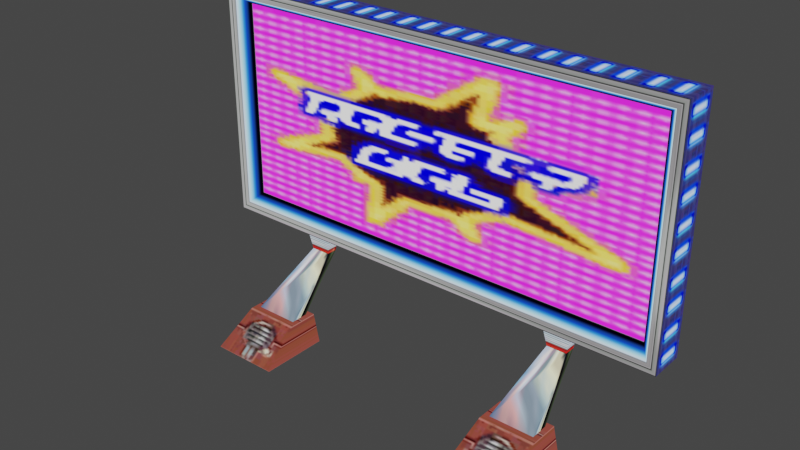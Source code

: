 # Source: Signboard4.blend  (saved by Blender 5.2.44; exported with 4.5.12 LTS)
import bpy
from mathutils import Matrix  # noqa: F401  (used for matrix-valued properties, if any)

bpy.ops.wm.read_factory_settings(use_empty=True)
scene = bpy.context.scene
scene.name = 'Scene'

# ---- collections
col_kanban_kanban_nja = bpy.data.collections.new('kanban_kanban.nja'); scene.collection.children.link(col_kanban_kanban_nja)

# ---- images (referenced by path relative to the original .blend; pixels are not part of the script)
import os
ASSET_DIR = os.environ.get("B2B_ASSET_DIR", "")  # directory of the original .blend (textures are referenced by path, not embedded)
HERE = os.path.dirname(os.path.abspath(__file__))  # packed textures are extracted next to this script under _unpacked/

def load_image(name, relpath, width, height, colorspace="sRGB"):
    """Load a texture the original file referenced (path relative to the .blend, or extracted next to this script)."""
    p = next((c for c in (os.path.join(HERE, relpath), os.path.join(ASSET_DIR, relpath)) if relpath and os.path.exists(c)), "")
    if p:
        img = bpy.data.images.load(p, check_existing=True)
        img.name = name
    else:  # same state as the original file: an image datablock whose file is absent (Cycles renders it pink)
        img = bpy.data.images.new(name, width, height)
        img.source = "FILE"
        img.filepath = "//" + (relpath or name)
    img.colorspace_settings.name = colorspace
    return img
img_am_tp032_32 = load_image('am_tp032_32', '_unpacked/am_tp032_32.91ca76b9.png', 32, 32, 'sRGB')
img_courseter04 = load_image('courseter04', '_unpacked/courseter04.6f45eb46.png', 32, 32, 'sRGB')
img_ref_crome = load_image('ref_crome', '_unpacked/ref_crome.7501ae46.png', 32, 32, 'sRGB')
img_robome4 = load_image('robome4', '_unpacked/robome4.dd3d76dd.png', 16, 16, 'sRGB')
img_mini_kan11 = load_image('mini_kan11', '_unpacked/mini_kan11.e073cf1f.png', 128, 128, 'sRGB')
img_am_tp051_16 = load_image('am_tp051_16', '_unpacked/am_tp051_16.934ef4dd.png', 8, 8, 'sRGB')
img_plate5 = load_image('plate5', '_unpacked/plate5.1a4065bd.png', 64, 64, 'sRGB')
img_am_tp038_32 = load_image('am_tp038_32', '_unpacked/am_tp038_32.1d4bbb40.png', 32, 32, 'sRGB')

# ---- materials (node trees are filled in below, after node groups)
mat_kanban_kanban_nja_sa1mdl_0 = bpy.data.materials.new('kanban_kanban.nja.sa1mdl_0')
mat_kanban_kanban_nja_sa1mdl_0.use_transparent_shadow = False
mat_kanban_kanban_nja_sa1mdl_0.preview_render_type = 'FLAT'
mat_kanban_kanban_nja_sa1mdl_0.diffuse_color = (0.698, 0.698, 0.698, 1.0)
mat_kanban_kanban_nja_sa1mdl_0.roughness = 0.9569
mat_kanban_kanban_nja_sa1mdl_1 = bpy.data.materials.new('kanban_kanban.nja.sa1mdl_1')
mat_kanban_kanban_nja_sa1mdl_1.use_transparent_shadow = False
mat_kanban_kanban_nja_sa1mdl_1.preview_render_type = 'FLAT'
mat_kanban_kanban_nja_sa1mdl_1.diffuse_color = (0.698, 0.698, 0.698, 1.0)
mat_kanban_kanban_nja_sa1mdl_1.roughness = 0.9569
mat_kanban_kanban_nja_sa1mdl_2 = bpy.data.materials.new('kanban_kanban.nja.sa1mdl_2')
mat_kanban_kanban_nja_sa1mdl_2.use_transparent_shadow = False
mat_kanban_kanban_nja_sa1mdl_2.preview_render_type = 'FLAT'
mat_kanban_kanban_nja_sa1mdl_2.diffuse_color = (0.698, 0.698, 0.698, 1.0)
mat_kanban_kanban_nja_sa1mdl_2.roughness = 0.9569
mat_kanban_kanban_nja_sa1mdl_3 = bpy.data.materials.new('kanban_kanban.nja.sa1mdl_3')
mat_kanban_kanban_nja_sa1mdl_3.use_transparent_shadow = False
mat_kanban_kanban_nja_sa1mdl_3.preview_render_type = 'FLAT'
mat_kanban_kanban_nja_sa1mdl_3.diffuse_color = (0.698, 0.698, 0.698, 1.0)
mat_kanban_kanban_nja_sa1mdl_3.roughness = 0.9569
mat_kanban_kanban_nja_sa1mdl_4 = bpy.data.materials.new('kanban_kanban.nja.sa1mdl_4')
mat_kanban_kanban_nja_sa1mdl_4.use_transparent_shadow = False
mat_kanban_kanban_nja_sa1mdl_4.preview_render_type = 'FLAT'
mat_kanban_kanban_nja_sa1mdl_4.diffuse_color = (0.698, 0.698, 0.698, 1.0)
mat_kanban_kanban_nja_sa1mdl_4.roughness = 0.9569
mat_kanban_kanban_nja_sa1mdl_5 = bpy.data.materials.new('kanban_kanban.nja.sa1mdl_5')
mat_kanban_kanban_nja_sa1mdl_5.use_transparent_shadow = False
mat_kanban_kanban_nja_sa1mdl_5.preview_render_type = 'FLAT'
mat_kanban_kanban_nja_sa1mdl_5.diffuse_color = (0.698, 0.698, 0.698, 1.0)
mat_kanban_kanban_nja_sa1mdl_5.roughness = 0.9569
mat_kanban_kanban_nja_sa1mdl_6 = bpy.data.materials.new('kanban_kanban.nja.sa1mdl_6')
mat_kanban_kanban_nja_sa1mdl_6.use_transparent_shadow = False
mat_kanban_kanban_nja_sa1mdl_6.preview_render_type = 'FLAT'
mat_kanban_kanban_nja_sa1mdl_6.diffuse_color = (0.698, 0.698, 0.698, 1.0)
mat_kanban_kanban_nja_sa1mdl_6.roughness = 0.9569
mat_kanban_kanban_nja_sa1mdl_7 = bpy.data.materials.new('kanban_kanban.nja.sa1mdl_7')
mat_kanban_kanban_nja_sa1mdl_7.use_transparent_shadow = False
mat_kanban_kanban_nja_sa1mdl_7.preview_render_type = 'FLAT'
mat_kanban_kanban_nja_sa1mdl_7.diffuse_color = (0.698, 0.698, 0.698, 1.0)
mat_kanban_kanban_nja_sa1mdl_7.roughness = 0.9569

# ---- node groups
ng_signboard4node = bpy.data.node_groups.new('Signboard4Node', 'GeometryNodeTree')
_s = ng_signboard4node.interface.new_socket(name='Geometry', in_out='OUTPUT', socket_type='NodeSocketGeometry')
_s = ng_signboard4node.interface.new_socket(name='Geometry', in_out='INPUT', socket_type='NodeSocketGeometry')
ng_signboard4node.interface.new_panel('SET Object Properties')
_s = ng_signboard4node.interface.new_socket(name='BAMS X Rotation', in_out='INPUT', socket_type='NodeSocketInt')
_s = ng_signboard4node.interface.new_socket(name='BAMS Y Rotation', in_out='INPUT', socket_type='NodeSocketInt')
_s = ng_signboard4node.interface.new_socket(name='BAMS Z Rotation', in_out='INPUT', socket_type='NodeSocketInt')
_s = ng_signboard4node.interface.new_socket(name='Scale X Property', in_out='INPUT', socket_type='NodeSocketFloat')
_s = ng_signboard4node.interface.new_socket(name='Scale Y Property', in_out='INPUT', socket_type='NodeSocketFloat')
_s = ng_signboard4node.interface.new_socket(name='Scale Z Property', in_out='INPUT', socket_type='NodeSocketFloat')
ng_signboard4node.interface.new_panel('Geometry Node Info')
ng_signboard4node.is_modifier = True
# nodes of 'Signboard4Node' reference scene objects; filled in after objects exist

# ---- material node trees
mat_kanban_kanban_nja_sa1mdl_0.use_nodes = True; mat_kanban_kanban_nja_sa1mdl_0.node_tree.nodes.clear()
_N = mat_kanban_kanban_nja_sa1mdl_0.node_tree.nodes; _L = mat_kanban_kanban_nja_sa1mdl_0.node_tree.links
n0 = _N.new('ShaderNodeTexImage'); n0.name = 'SAIO Texture'; n0.location = (-40, 319)
n0.label = 'SAIO Texture'
n0.image = img_am_tp032_32
n1 = _N.new('ShaderNodeOutputMaterial'); n1.name = 'SAIO Output'; n1.location = (720, 360)
n1.label = 'SAIO Output'
_L.new(n0.outputs[0], n1.inputs[0])
n1.is_active_output = True
mat_kanban_kanban_nja_sa1mdl_1.use_nodes = True; mat_kanban_kanban_nja_sa1mdl_1.node_tree.nodes.clear()
_N = mat_kanban_kanban_nja_sa1mdl_1.node_tree.nodes; _L = mat_kanban_kanban_nja_sa1mdl_1.node_tree.links
n0 = _N.new('ShaderNodeTexImage'); n0.name = 'SAIO Texture'; n0.location = (-40, 319)
n0.label = 'SAIO Texture'
n0.image = img_courseter04
n1 = _N.new('ShaderNodeOutputMaterial'); n1.name = 'SAIO Output'; n1.location = (720, 360)
n1.label = 'SAIO Output'
_L.new(n0.outputs[0], n1.inputs[0])
n1.is_active_output = True
mat_kanban_kanban_nja_sa1mdl_2.use_nodes = True; mat_kanban_kanban_nja_sa1mdl_2.node_tree.nodes.clear()
_N = mat_kanban_kanban_nja_sa1mdl_2.node_tree.nodes; _L = mat_kanban_kanban_nja_sa1mdl_2.node_tree.links
n0 = _N.new('ShaderNodeTexImage'); n0.name = 'SAIO Texture'; n0.location = (-40, 319)
n0.label = 'SAIO Texture'
n0.image = img_ref_crome
n1 = _N.new('ShaderNodeOutputMaterial'); n1.name = 'SAIO Output'; n1.location = (720, 360)
n1.label = 'SAIO Output'
n2 = _N.new('ShaderNodeNewGeometry'); n2.name = 'Geometry'; n2.location = (-650, 81)
n3 = _N.new('ShaderNodeVectorTransform'); n3.name = 'Vector Transform'; n3.location = (-490, 81)
n3.vector_type = 'NORMAL'
n3.convert_to = 'CAMERA'
n4 = _N.new('ShaderNodeVectorMath'); n4.name = 'Vector Math'; n4.location = (-331, 83)
n4.operation = 'MULTIPLY_ADD'
n4.inputs[1].default_value = (0.5, 0.5, 0.0)
n4.inputs[2].default_value = (0.5, 0.5, 0.0)
_L.new(n2.outputs[1], n3.inputs[0])
_L.new(n3.outputs[0], n4.inputs[0])
_L.new(n4.outputs[0], n0.inputs[0])
_L.new(n0.outputs[0], n1.inputs[0])
n1.is_active_output = True
mat_kanban_kanban_nja_sa1mdl_3.use_nodes = True; mat_kanban_kanban_nja_sa1mdl_3.node_tree.nodes.clear()
_N = mat_kanban_kanban_nja_sa1mdl_3.node_tree.nodes; _L = mat_kanban_kanban_nja_sa1mdl_3.node_tree.links
n0 = _N.new('ShaderNodeTexImage'); n0.name = 'SAIO Texture'; n0.location = (-40, 319)
n0.label = 'SAIO Texture'
n0.image = img_robome4
n1 = _N.new('ShaderNodeOutputMaterial'); n1.name = 'SAIO Output'; n1.location = (720, 360)
n1.label = 'SAIO Output'
_L.new(n0.outputs[0], n1.inputs[0])
n1.is_active_output = True
mat_kanban_kanban_nja_sa1mdl_4.use_nodes = True; mat_kanban_kanban_nja_sa1mdl_4.node_tree.nodes.clear()
_N = mat_kanban_kanban_nja_sa1mdl_4.node_tree.nodes; _L = mat_kanban_kanban_nja_sa1mdl_4.node_tree.links
n0 = _N.new('ShaderNodeTexImage'); n0.name = 'SAIO Texture'; n0.location = (-40, 319)
n0.label = 'SAIO Texture'
n0.image = img_mini_kan11
n1 = _N.new('ShaderNodeOutputMaterial'); n1.name = 'SAIO Output'; n1.location = (720, 360)
n1.label = 'SAIO Output'
_L.new(n0.outputs[0], n1.inputs[0])
n1.is_active_output = True
mat_kanban_kanban_nja_sa1mdl_5.use_nodes = True; mat_kanban_kanban_nja_sa1mdl_5.node_tree.nodes.clear()
_N = mat_kanban_kanban_nja_sa1mdl_5.node_tree.nodes; _L = mat_kanban_kanban_nja_sa1mdl_5.node_tree.links
n0 = _N.new('ShaderNodeTexImage'); n0.name = 'SAIO Texture'; n0.location = (-40, 319)
n0.label = 'SAIO Texture'
n0.image = img_am_tp051_16
n1 = _N.new('ShaderNodeOutputMaterial'); n1.name = 'SAIO Output'; n1.location = (720, 360)
n1.label = 'SAIO Output'
_L.new(n0.outputs[0], n1.inputs[0])
n1.is_active_output = True
mat_kanban_kanban_nja_sa1mdl_6.use_nodes = True; mat_kanban_kanban_nja_sa1mdl_6.node_tree.nodes.clear()
_N = mat_kanban_kanban_nja_sa1mdl_6.node_tree.nodes; _L = mat_kanban_kanban_nja_sa1mdl_6.node_tree.links
n0 = _N.new('ShaderNodeTexImage'); n0.name = 'SAIO Texture'; n0.location = (-40, 319)
n0.label = 'SAIO Texture'
n0.image = img_plate5
n1 = _N.new('ShaderNodeOutputMaterial'); n1.name = 'SAIO Output'; n1.location = (720, 360)
n1.label = 'SAIO Output'
_L.new(n0.outputs[0], n1.inputs[0])
n1.is_active_output = True
mat_kanban_kanban_nja_sa1mdl_7.use_nodes = True; mat_kanban_kanban_nja_sa1mdl_7.node_tree.nodes.clear()
_N = mat_kanban_kanban_nja_sa1mdl_7.node_tree.nodes; _L = mat_kanban_kanban_nja_sa1mdl_7.node_tree.links
n0 = _N.new('ShaderNodeTexImage'); n0.name = 'SAIO Texture'; n0.location = (-40, 319)
n0.label = 'SAIO Texture'
n0.image = img_am_tp038_32
n1 = _N.new('ShaderNodeOutputMaterial'); n1.name = 'SAIO Output'; n1.location = (720, 360)
n1.label = 'SAIO Output'
_L.new(n0.outputs[0], n1.inputs[0])
n1.is_active_output = True

# ---- world
world_world = bpy.data.worlds.new('World'); scene.world = world_world
world_world.use_nodes = True; world_world.node_tree.nodes.clear()
_N = world_world.node_tree.nodes; _L = world_world.node_tree.links
n0 = _N.new('ShaderNodeOutputWorld'); n0.name = 'World Output'; n0.location = (300, 300)
n1 = _N.new('ShaderNodeBackground'); n1.name = 'Background'; n1.location = (10, 300)
n1.inputs[0].default_value = (0.05088, 0.05088, 0.05088, 1.0)
_L.new(n1.outputs[0], n0.inputs[0])
n0.is_active_output = True
world_world.color = (0.05088, 0.05088, 0.05088)
world_world.use_sun_shadow = False
world_world.sun_shadow_jitter_overblur = 0.0

# ---- meshes
me_signboard4 = bpy.data.meshes.new('Signboard4')
me_signboard4.from_pydata([], [], [])
me_signboard4.update()
me_attach_005ca598 = bpy.data.meshes.new('attach_005CA598')
me_attach_005ca598.from_pydata([(36.95, 6.646, -0.002996), (36.95, -8.14, -0.002996), (35.58, 6.622, 6.133), (35.58, 0.09763, 6.133), (22.48, 6.646, -0.002996), (22.48, -8.14, -0.002996), (23.85, 6.622, 6.133), (23.85, 0.09763, 6.133), (34.49, 5.341, 6.043), (34.49, 1.47, 6.043), (32.81, 18.39, 20.2), (32.81, 14.83, 20.2), (24.95, 5.341, 6.043), (24.95, 1.47, 6.043), (26.62, 18.39, 20.2), (26.62, 14.83, 20.2), (27.61, 17.78, 15.41), (27.61, 15.44, 15.45), (31.82, 15.44, 15.45), (31.82, 17.78, 15.41), (-34.49, 5.341, 6.043), (-34.49, 1.47, 6.043), (-32.81, 18.39, 20.2), (-32.81, 14.83, 20.2), (-24.95, 5.341, 6.043), (-24.95, 1.47, 6.043), (-26.62, 18.39, 20.2), (-26.62, 14.83, 20.2), (-27.61, 17.78, 15.41), (-27.61, 15.44, 15.45), (-31.82, 15.44, 15.45), (-31.82, 17.78, 15.41), (50.76, 13.03, 70.1), (-50.76, 13.03, 20.1), (50.76, 13.03, 20.1), (-50.76, 13.03, 70.1), (-48.77, 13.03, 68.1), (48.76, 13.03, 22.08), (48.76, 13.03, 68.1), (-48.77, 13.03, 22.08), (50.76, 20.67, 20.1), (-50.76, 20.67, 20.1), (50.76, 20.67, 70.1), (-50.76, 20.67, 70.1), (-46.88, 15.91, 24.01), (-46.88, 15.91, 66.24), (46.51, 15.91, 24.01), (46.51, 15.91, 66.24), (-36.95, 6.646, -0.002996), (-36.95, -8.14, -0.002996), (-35.58, 6.622, 6.133), (-35.58, 0.09763, 6.133), (-22.48, 6.646, -0.002996), (-22.48, -8.14, -0.002996), (-23.85, 6.622, 6.133), (-23.85, 0.09763, 6.133)], [], [(0, 3, 1), (1, 3, 7), (1, 7, 5), (5, 7, 6), (5, 6, 4), (4, 6, 2), (4, 2, 0), (0, 2, 3), (3, 2, 7), (7, 2, 6), (50, 49, 51), (51, 49, 53), (51, 53, 55), (55, 53, 52), (55, 52, 54), (54, 52, 48), (54, 48, 50), (50, 48, 49), (55, 54, 51), (51, 54, 50), (14, 19, 16), (14, 16, 15), (15, 16, 17), (15, 17, 11), (11, 17, 18), (11, 18, 10), (10, 18, 19), (10, 19, 14), (22, 28, 31), (22, 31, 23), (23, 31, 30), (23, 30, 27), (27, 30, 29), (27, 29, 26), (26, 29, 28), (26, 28, 22), (16, 8, 12), (16, 12, 17), (17, 12, 13), (17, 13, 18), (18, 13, 9), (18, 9, 19), (19, 9, 8), (19, 8, 16), (24, 31, 28), (24, 28, 25), (25, 28, 29), (25, 29, 21), (21, 29, 30), (21, 30, 20), (20, 30, 31), (20, 31, 24), (32, 37, 34), (34, 37, 39), (34, 39, 33), (33, 39, 36), (33, 36, 35), (35, 36, 38), (35, 38, 32), (32, 38, 37), (44, 46, 45), (45, 46, 47), (44, 37, 46), (46, 37, 38), (46, 38, 47), (47, 38, 36), (47, 36, 45), (45, 36, 39), (45, 39, 44), (44, 39, 37), (41, 43, 40), (40, 43, 42), (41, 40, 33), (33, 40, 34), (34, 40, 42), (34, 42, 32), (32, 42, 43), (32, 43, 35), (35, 43, 41), (35, 41, 33)])
me_attach_005ca598.polygons.foreach_set('use_smooth', [True] * 80)
me_attach_005ca598.polygons.foreach_set('material_index', [0, 0, 0, 0, 0, 0, 0, 0, 0, 0, 0, 0, 0, 0, 0, 0, 0, 0, 0, 0, 1, 1, 1, 1, 1, 1, 1, 1, 1, 1, 1, 1, 1, 1, 1, 1, 2, 2, 2, 2, 2, 2, 2, 2, 2, 2, 2, 2, 2, 2, 2, 2, 3, 3, 3, 3, 3, 3, 3, 3, 4, 4, 5, 5, 5, 5, 5, 5, 5, 5, 6, 6, 7, 7, 7, 7, 7, 7, 7, 7])
_uv = me_attach_005ca598.uv_layers.new(name='UV')
_uv.uv.foreach_set('vector', [0.0, 0.0, 0.09412, 1.0, 0.0, 0.0, 0.0, 0.0, 0.09412, 1.0, 0.902, 1.0, 0.0, 0.0, 0.902, 1.0, 1.0, 0.0, 1.0, 0.0, 0.902, 1.0, 0.902, 1.0, 1.0, 0.0, 0.902, 1.0, 1.0, 0.0, 1.0, 0.0, 0.902, 1.0, 0.09412, 1.0, 1.0, 0.0, 0.09412, 1.0, 0.0, 0.0, 0.0, 0.0, 0.09412, 1.0, 0.09412, 1.0, 0.1373, 0.9882, 0.1373, 0.01569, 0.01176, 0.9882, 0.01176, 0.9882, 0.1373, 0.01569, 0.01176, 0.01569, 0.09412, 1.0, 0.0, 0.0, 0.09412, 1.0, 0.09412, 1.0, 0.0, 0.0, 1.0, 0.0, 0.09412, 1.0, 1.0, 0.0, 0.902, 1.0, 0.902, 1.0, 1.0, 0.0, 1.0, 0.0, 0.902, 1.0, 1.0, 0.0, 0.902, 1.0, 0.902, 1.0, 1.0, 0.0, 0.0, 0.0, 0.902, 1.0, 0.0, 0.0, 0.09412, 1.0, 0.09412, 1.0, 0.0, 0.0, 0.0, 0.0, 0.1373, 0.9882, 0.1373, 0.01569, 0.01176, 0.9882, 0.01176, 0.9882, 0.1373, 0.01569, 0.01176, 0.01569, 0.0, 0.0, 0.7176, 1.0, 0.0, 1.0, 0.0, 0.0, 0.0, 1.0, 0.2196, 0.0, 0.2196, 0.0, 0.0, 1.0, 0.2196, 1.0, 0.2196, 0.0, 0.2196, 1.0, 0.498, 0.0, 0.498, 0.0, 0.2196, 1.0, 0.498, 1.0, 0.498, 0.0, 0.498, 1.0, 0.7176, 0.0, 0.7176, 0.0, 0.498, 1.0, 0.7176, 1.0, 0.7176, 0.0, 0.7176, 1.0, 0.0, 0.0, 0.6784, 0.0, 0.0, 1.0, 0.6784, 1.0, 0.6784, 0.0, 0.6784, 1.0, 0.498, 0.0, 0.498, 0.0, 0.6784, 1.0, 0.498, 1.0, 0.498, 0.0, 0.498, 1.0, 0.1804, 0.0, 0.1804, 0.0, 0.498, 1.0, 0.1765, 1.0, 0.1804, 0.0, 0.1765, 1.0, 0.0, 0.0, 0.0, 0.0, 0.1765, 1.0, 0.0, 1.0, 0.0, 0.0, 0.0, 1.0, 0.6784, 0.0, 0.749, 1.0, 0.498, 0.0, 0.749, 0.0, 0.749, 1.0, 0.749, 0.0, 1.0, 1.0, 1.0, 1.0, 0.749, 0.0, 1.0, 0.0, 1.0, 1.0, 1.0, 0.0, 0.2471, 1.0, 0.2471, 1.0, 1.0, 0.0, 0.2471, 0.0, 0.2471, 1.0, 0.2471, 0.0, 0.498, 1.0, 0.498, 1.0, 0.2471, 0.0, 0.498, 0.0, 0.498, 1.0, 0.498, 0.0, 0.749, 1.0, 0.1412, 0.0, 0.498, 1.0, 0.1765, 1.0, 0.1412, 0.0, 0.1765, 1.0, 0.0, 0.0, 0.0, 0.0, 0.1765, 1.0, 0.0, 1.0, 0.0, 0.0, 0.0, 1.0, 0.6431, 0.0, 0.6431, 0.0, 0.0, 1.0, 0.6784, 1.0, 0.6431, 0.0, 0.6784, 1.0, 0.498, 0.0, 0.498, 0.0, 0.6784, 1.0, 0.498, 1.0, 0.498, 0.0, 0.498, 1.0, 0.1412, 0.0, 1.0, 1.0, 0.1451, 0.0, 0.149, 1.0, 0.149, 1.0, 0.1451, 0.0, 0.498, 0.0, 0.149, 1.0, 0.498, 0.0, 0.498, 1.0, 0.498, 1.0, 0.498, 0.0, 0.6471, 0.0, 0.498, 1.0, 0.6471, 0.0, 0.651, 1.0, 0.651, 1.0, 0.6471, 0.0, 1.0, 0.0, 0.651, 1.0, 1.0, 0.0, 1.0, 1.0, 1.0, 1.0, 1.0, 0.0, 0.1451, 0.0, 0.0, 0.003922, 0.9961, 0.003922, 0.0, 1.0, 0.0, 1.0, 0.9961, 0.003922, 0.9961, 1.0, 0.498, 0.0, 0.8392, 1.0, 0.8431, 0.0, 0.8431, 0.0, 0.8392, 1.0, 0.0, 1.0, 0.8431, 0.0, 0.0, 1.0, 0.0, 0.0, 0.0, 0.0, 0.0, 1.0, 0.3373, 1.0, 0.0, 0.0, 0.3373, 1.0, 0.3412, 0.0, 0.3412, 0.0, 0.3373, 1.0, 0.498, 1.0, 0.3412, 0.0, 0.498, 1.0, 0.498, 0.0, 0.498, 0.0, 0.498, 1.0, 0.8392, 1.0, 0.0, 0.0, 0.0, 1.0, 1.0, 0.0, 1.0, 0.0, 0.0, 1.0, 1.0, 1.0, 1.0, 0.0, 1.0, 9.0, 0.0, 0.0, 0.0, 0.0, 1.0, 9.0, 0.0, 9.0, 0.0, 0.0, 1.0, 0.0, 1.0, 4.961, 0.0, 0.0, 1.0, 4.961, 0.0, 4.961, 0.0, 4.961, 1.0, 4.961, 1.0, 15.04, 0.0, 4.961, 1.0, 15.04, 0.0, 15.04, 0.0, 15.04, 1.0, 15.04, 1.0, 20.0, 0.0, 15.04, 1.0, 20.0, 0.0, 20.0])
me_attach_005ca598.materials.append(mat_kanban_kanban_nja_sa1mdl_0)
me_attach_005ca598.materials.append(mat_kanban_kanban_nja_sa1mdl_1)
me_attach_005ca598.materials.append(mat_kanban_kanban_nja_sa1mdl_2)
me_attach_005ca598.materials.append(mat_kanban_kanban_nja_sa1mdl_3)
me_attach_005ca598.materials.append(mat_kanban_kanban_nja_sa1mdl_4)
me_attach_005ca598.materials.append(mat_kanban_kanban_nja_sa1mdl_5)
me_attach_005ca598.materials.append(mat_kanban_kanban_nja_sa1mdl_6)
me_attach_005ca598.materials.append(mat_kanban_kanban_nja_sa1mdl_7)
me_attach_005ca598.update()
me_attach_005ca598.normals_split_custom_set([tuple(v) for v in zip(*[iter([0.7389, 0.6527, 0.1678, 0.5567, -0.2332, 0.7973, 0.3788, -0.5115, 0.7713, 0.3788, -0.5115, 0.7713, 0.5567, -0.2332, 0.7973, -0.5567, -0.2332, 0.7973, 0.3788, -0.5115, 0.7713, -0.5567, -0.2332, 0.7973, -0.3788, -0.5115, 0.7713, -0.3788, -0.5115, 0.7713, -0.5567, -0.2332, 0.7973, -0.505, 0.5885, 0.6314, -0.3788, -0.5115, 0.7713, -0.505, 0.5885, 0.6314, -0.7388, 0.6527, 0.1678, -0.7388, 0.6527, 0.1678, -0.505, 0.5885, 0.6314, 0.505, 0.5885, 0.6314, -0.7388, 0.6527, 0.1678, 0.505, 0.5885, 0.6314, 0.7389, 0.6527, 0.1678, 0.7389, 0.6527, 0.1678, 0.505, 0.5885, 0.6314, 0.5567, -0.2332, 0.7973, 0.5567, -0.2332, 0.7973, 0.505, 0.5885, 0.6314, -0.5567, -0.2332, 0.7973, -0.5567, -0.2332, 0.7973, 0.505, 0.5885, 0.6314, -0.505, 0.5885, 0.6314, -0.505, 0.5885, 0.6314, -0.3788, -0.5115, 0.7713, -0.5567, -0.2332, 0.7973, -0.5567, -0.2332, 0.7973, -0.3788, -0.5115, 0.7713, 0.3788, -0.5115, 0.7713, -0.5567, -0.2332, 0.7973, 0.3788, -0.5115, 0.7713, 0.5567, -0.2332, 0.7973, 0.5567, -0.2332, 0.7973, 0.3788, -0.5115, 0.7713, 0.7389, 0.6527, 0.1678, 0.5567, -0.2332, 0.7973, 0.7389, 0.6527, 0.1678, 0.505, 0.5885, 0.6314, 0.505, 0.5885, 0.6314, 0.7389, 0.6527, 0.1678, -0.7388, 0.6527, 0.1678, 0.505, 0.5885, 0.6314, -0.7388, 0.6527, 0.1678, -0.505, 0.5885, 0.6314, -0.505, 0.5885, 0.6314, -0.7388, 0.6527, 0.1678, -0.3788, -0.5115, 0.7713, 0.5567, -0.2332, 0.7973, 0.505, 0.5885, 0.6314, -0.5567, -0.2332, 0.7973, -0.5567, -0.2332, 0.7973, 0.505, 0.5885, 0.6314, -0.505, 0.5885, 0.6314, -0.7028, 0.6729, -0.2308, 0.5693, 0.6957, -0.4381, -0.5693, 0.6956, -0.4381, -0.7028, 0.6729, -0.2308, -0.5693, 0.6956, -0.4381, -0.7026, -0.6726, -0.2322, -0.7026, -0.6726, -0.2322, -0.5693, 0.6956, -0.4381, -0.7943, -0.5286, 0.2995, -0.7026, -0.6726, -0.2322, -0.7943, -0.5286, 0.2995, 0.7026, -0.6726, -0.2322, 0.7026, -0.6726, -0.2322, -0.7943, -0.5286, 0.2995, 0.7943, -0.5286, 0.2995, 0.7026, -0.6726, -0.2322, 0.7943, -0.5286, 0.2995, 0.7028, 0.6728, -0.231, 0.7028, 0.6728, -0.231, 0.7943, -0.5286, 0.2995, 0.5693, 0.6957, -0.4381, 0.7028, 0.6728, -0.231, 0.5693, 0.6957, -0.4381, -0.7028, 0.6729, -0.2308, -0.7027, 0.6729, -0.231, 0.5694, 0.6956, -0.4381, -0.5693, 0.6957, -0.4381, -0.7027, 0.6729, -0.231, -0.5693, 0.6957, -0.4381, -0.7026, -0.6726, -0.2322, -0.7026, -0.6726, -0.2322, -0.5693, 0.6957, -0.4381, -0.7943, -0.5286, 0.2995, -0.7026, -0.6726, -0.2322, -0.7943, -0.5286, 0.2995, 0.7026, -0.6726, -0.2324, 0.7026, -0.6726, -0.2324, -0.7943, -0.5286, 0.2995, 0.7943, -0.5286, 0.2995, 0.7026, -0.6726, -0.2324, 0.7943, -0.5286, 0.2995, 0.7029, 0.6728, -0.2311, 0.7029, 0.6728, -0.2311, 0.7943, -0.5286, 0.2995, 0.5694, 0.6956, -0.4381, 0.7029, 0.6728, -0.2311, 0.5694, 0.6956, -0.4381, -0.7027, 0.6729, -0.231, -0.5693, 0.6956, -0.4381, 0.9286, 0.3283, -0.1728, -0.9286, 0.3283, -0.1728, -0.5693, 0.6956, -0.4381, -0.9286, 0.3283, -0.1728, -0.7943, -0.5286, 0.2995, -0.7943, -0.5286, 0.2995, -0.9286, 0.3283, -0.1728, -0.3536, -0.4752, 0.8057, -0.7943, -0.5286, 0.2995, -0.3536, -0.4752, 0.8057, 0.7943, -0.5286, 0.2995, 0.7943, -0.5286, 0.2995, -0.3536, -0.4752, 0.8057, 0.3535, -0.475, 0.8058, 0.7943, -0.5286, 0.2995, 0.3535, -0.475, 0.8058, 0.5693, 0.6957, -0.4381, 0.5693, 0.6957, -0.4381, 0.3535, -0.475, 0.8058, 0.9286, 0.3283, -0.1728, 0.5693, 0.6957, -0.4381, 0.9286, 0.3283, -0.1728, -0.5693, 0.6956, -0.4381, 0.9286, 0.3283, -0.1727, -0.5693, 0.6957, -0.4381, 0.5694, 0.6956, -0.4381, 0.9286, 0.3283, -0.1727, 0.5694, 0.6956, -0.4381, 0.3535, -0.475, 0.8058, 0.3535, -0.475, 0.8058, 0.5694, 0.6956, -0.4381, 0.7943, -0.5286, 0.2995, 0.3535, -0.475, 0.8058, 0.7943, -0.5286, 0.2995, -0.3536, -0.4752, 0.8057, -0.3536, -0.4752, 0.8057, 0.7943, -0.5286, 0.2995, -0.7943, -0.5286, 0.2995, -0.3536, -0.4752, 0.8057, -0.7943, -0.5286, 0.2995, -0.9286, 0.3283, -0.1728, -0.9286, 0.3283, -0.1728, -0.7943, -0.5286, 0.2995, -0.5693, 0.6957, -0.4381, -0.9286, 0.3283, -0.1728, -0.5693, 0.6957, -0.4381, 0.9286, 0.3283, -0.1727, 0.5773, -0.5774, 0.5774, -0.1411, -0.9806, 0.1364, 0.5773, -0.5774, -0.5773, 0.5773, -0.5774, -0.5773, -0.1411, -0.9806, 0.1364, 0.147, -0.9781, 0.1476, 0.5773, -0.5774, -0.5773, 0.147, -0.9781, 0.1476, -0.5773, -0.5774, -0.5773, -0.5773, -0.5774, -0.5773, 0.147, -0.9781, 0.1476, 0.1492, -0.9775, -0.1487, -0.5773, -0.5774, -0.5773, 0.1492, -0.9775, -0.1487, -0.5773, -0.5774, 0.5773, -0.5773, -0.5774, 0.5773, 0.1492, -0.9775, -0.1487, -0.1431, -0.9801, -0.1373, -0.5773, -0.5774, 0.5773, -0.1431, -0.9801, -0.1373, 0.5773, -0.5774, 0.5774, 0.5773, -0.5774, 0.5774, -0.1431, -0.9801, -0.1373, -0.1411, -0.9806, 0.1364, 0.38, -0.8453, 0.3756, -0.3447, -0.8586, 0.3794, 0.3794, -0.8424, -0.3828, 0.3794, -0.8424, -0.3828, -0.3447, -0.8586, 0.3794, -0.3441, -0.8557, -0.3866, 0.38, -0.8453, 0.3756, -0.1411, -0.9806, 0.1364, -0.3447, -0.8586, 0.3794, -0.3447, -0.8586, 0.3794, -0.1411, -0.9806, 0.1364, -0.1431, -0.9801, -0.1373, -0.3447, -0.8586, 0.3794, -0.1431, -0.9801, -0.1373, -0.3441, -0.8557, -0.3866, -0.3441, -0.8557, -0.3866, -0.1431, -0.9801, -0.1373, 0.1492, -0.9775, -0.1487, -0.3441, -0.8557, -0.3866, 0.1492, -0.9775, -0.1487, 0.3794, -0.8424, -0.3828, 0.3794, -0.8424, -0.3828, 0.1492, -0.9775, -0.1487, 0.147, -0.9781, 0.1476, 0.3794, -0.8424, -0.3828, 0.147, -0.9781, 0.1476, 0.38, -0.8453, 0.3756, 0.38, -0.8453, 0.3756, 0.147, -0.9781, 0.1476, -0.1411, -0.9806, 0.1364, -0.5773, 0.5774, -0.5774, -0.5774, 0.5773, 0.5774, 0.5774, 0.5773, -0.5774, 0.5774, 0.5773, -0.5774, -0.5774, 0.5773, 0.5774, 0.5773, 0.5774, 0.5774, -0.5773, 0.5774, -0.5774, 0.5774, 0.5773, -0.5774, -0.5773, -0.5774, -0.5773, -0.5773, -0.5774, -0.5773, 0.5774, 0.5773, -0.5774, 0.5773, -0.5774, -0.5773, 0.5773, -0.5774, -0.5773, 0.5774, 0.5773, -0.5774, 0.5773, 0.5774, 0.5774, 0.5773, -0.5774, -0.5773, 0.5773, 0.5774, 0.5774, 0.5773, -0.5774, 0.5774, 0.5773, -0.5774, 0.5774, 0.5773, 0.5774, 0.5774, -0.5774, 0.5773, 0.5774, 0.5773, -0.5774, 0.5774, -0.5774, 0.5773, 0.5774, -0.5773, -0.5774, 0.5773, -0.5773, -0.5774, 0.5773, -0.5774, 0.5773, 0.5774, -0.5773, 0.5774, -0.5774, -0.5773, -0.5774, 0.5773, -0.5773, 0.5774, -0.5774, -0.5773, -0.5774, -0.5773])] * 3)])

# ---- objects
ob_signboard4 = bpy.data.objects.new('Signboard4', me_signboard4)
ob_object_005ca5c4 = bpy.data.objects.new('object_005CA5C4', me_attach_005ca598)
_N = ng_signboard4node.nodes; _L = ng_signboard4node.links
n0 = _N.new('NodeGroupOutput'); n0.name = 'Group Output'; n0.location = (360, -20)
n1 = _N.new('GeometryNodeCollectionInfo'); n1.name = 'Collection Info'; n1.location = (56, -23)
n1.inputs[0].default_value = col_kanban_kanban_nja
_L.new(n1.outputs[0], n0.inputs[0])
n0.is_active_output = True

# ---- transforms, parenting, visibility, modifiers, constraints
ob_signboard4.location = (0.0, 0.0, 0.0)
_m = ob_signboard4.modifiers.new('GeometryNodes', 'NODES')
_m.node_group = ng_signboard4node
ob_object_005ca5c4.location = (0.0, -0.0, 0.0)
ob_object_005ca5c4.empty_display_type = 'ARROWS'

# ---- collection membership
scene.collection.objects.link(ob_signboard4)
col_kanban_kanban_nja.objects.link(ob_object_005ca5c4)

# ---- scene / render settings (as saved in the file)
scene.frame_start = 1; scene.frame_end = 250; scene.frame_set(1)
scene.render.engine = 'BLENDER_EEVEE_NEXT'
scene.render.bake_bias = 0.0
scene.render.bake_samples = 0
scene.eevee.fast_gi_thickness_far = 0.0
scene.view_settings.view_transform = 'Filmic'
bpy.context.view_layer.update()

# ---- added for rendering (the .blend has no active camera and no usable light): camera, sun
cam_auto = bpy.data.cameras.new('AutoCamera')
cam_auto.lens = 50.0
cam_auto.sensor_width = 36.0
cam_auto.clip_end = 2057.18
ob_auto_camera = bpy.data.objects.new('AutoCamera', cam_auto)
scene.collection.objects.link(ob_auto_camera)
ob_auto_camera.location = (117.219, -134.396, 128.824)
ob_auto_camera.rotation_euler = (1.09748, -7.21219e-08, 0.694738)
scene.camera = ob_auto_camera
light_auto_sun = bpy.data.lights.new('AutoSun', 'SUN')
light_auto_sun.energy = 3.0
light_auto_sun.angle = 0.0523599
ob_auto_sun = bpy.data.objects.new('AutoSun', light_auto_sun)
scene.collection.objects.link(ob_auto_sun)
ob_auto_sun.rotation_euler = (0.872665, 0.174533, 0.523599)
bpy.context.view_layer.update()
